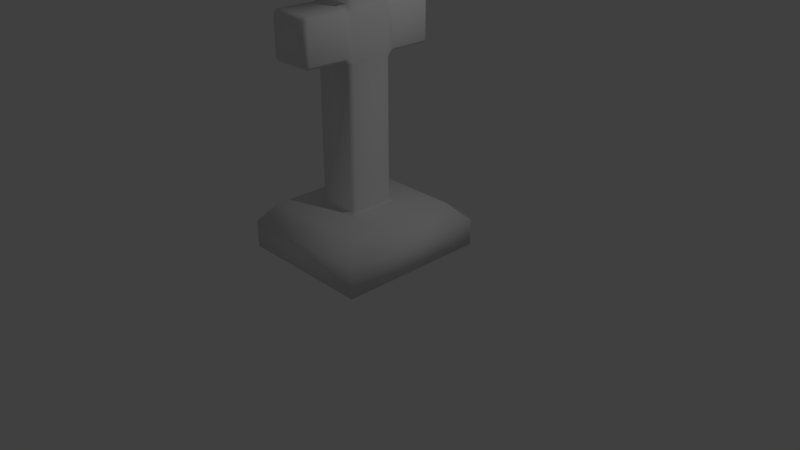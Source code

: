 # Source: Tombstone2.blend  (saved by Blender 2.78.0; exported with 4.5.12 LTS)
import bpy
from mathutils import Matrix  # noqa: F401  (used for matrix-valued properties, if any)

bpy.ops.wm.read_factory_settings(use_empty=True)
scene = bpy.context.scene
scene.name = 'Scene'

# ---- collections
col_collection_1 = bpy.data.collections.new('Collection 1'); scene.collection.children.link(col_collection_1)

# ---- materials (node trees are filled in below, after node groups)
mat_tomstone = bpy.data.materials.new('Tomstone')
mat_tomstone.alpha_threshold = 0.0
mat_tomstone.use_transparent_shadow = False
mat_tomstone.roughness = 0.5
mat_tomstone.line_color = (0.0, 0.0, 0.0, 1.0)

# ---- material node trees

# ---- world
world_world = bpy.data.worlds.new('World'); scene.world = world_world
world_world.color = (0.05088, 0.05088, 0.05088)
world_world.use_sun_shadow = False
world_world.sun_shadow_jitter_overblur = 0.0
world_world.cycles.sampling_method = 'MANUAL'

# ---- cameras
cam_camera = bpy.data.cameras.new('Camera')
cam_camera.clip_end = 100.0
cam_camera.lens = 35.0
cam_camera.sensor_width = 32.0
cam_camera.sensor_height = 18.0
cam_camera.ortho_scale = 7.314
cam_camera.dof.focus_distance = 0.0
cam_camera.dof.aperture_fstop = 128.0

# ---- lights
light_lamp = bpy.data.lights.new('Lamp', 'POINT')
light_lamp.transmission_factor = 0.0
light_lamp.cutoff_distance = 30.0
light_lamp.energy = 100.0
light_lamp.shadow_buffer_clip_start = 1.001
light_lamp.shadow_soft_size = 0.1
light_lamp.shadow_maximum_resolution = 0.006
light_lamp.use_absolute_resolution = True

# ---- meshes
me_cube = bpy.data.meshes.new('Cube')
me_cube.from_pydata([(0.8281, 1.0, -1.0), (0.8281, -1.0, -1.0), (-1.0, -1.0, -1.0), (-1.0, 1.0, -1.0), (0.08856, 0.2651, -0.3808), (0.1336, 0.3509, -0.4245), (0.04493, 0.3088, -0.3808), (0.08856, -0.2651, -0.3808), (0.04493, -0.3088, -0.3808), (0.1336, -0.3509, -0.4245), (-0.4669, -0.3088, -0.3808), (-0.5105, -0.2651, -0.3808), (-0.5403, -0.3509, -0.4245), (-0.4669, 0.3088, -0.3808), (-0.5403, 0.3509, -0.4245), (-0.5105, 0.2651, -0.3808), (0.08856, 0.2651, 1.549), (0.08856, 0.2651, 1.462), (0.04493, 0.3088, 1.462), (0.04493, 0.3524, 1.505), (0.08856, 0.3524, 1.549), (0.08856, -0.2651, 1.549), (0.08856, -0.3524, 1.549), (0.04493, -0.3524, 1.505), (0.04493, -0.3088, 1.462), (0.08856, -0.2651, 1.462), (-0.4669, 0.3524, 1.505), (-0.4669, 0.3088, 1.462), (-0.5105, 0.2651, 1.462), (-0.5105, 0.2651, 1.549), (-0.5105, 0.3524, 1.549), (-0.4669, -0.3524, 1.505), (-0.5105, -0.3524, 1.549), (-0.5105, -0.2651, 1.549), (-0.5105, -0.2651, 1.462), (-0.4669, -0.3088, 1.462), (0.08856, 0.2651, 2.145), (0.08856, 0.2651, 2.057), (0.08856, 0.3524, 2.057), (0.04493, 0.3524, 2.101), (0.04493, 0.3088, 2.145), (0.08856, -0.2651, 2.145), (0.04493, -0.3088, 2.145), (0.04493, -0.3524, 2.101), (0.08856, -0.3524, 2.057), (0.08856, -0.2651, 2.057), (-0.4669, 0.3524, 2.101), (-0.5105, 0.3524, 2.057), (-0.5105, 0.2651, 2.057), (-0.5105, 0.2651, 2.145), (-0.4669, 0.3088, 2.145), (-0.4669, -0.3524, 2.101), (-0.4669, -0.3088, 2.145), (-0.5105, -0.2651, 2.145), (-0.5105, -0.2651, 2.057), (-0.5105, -0.3524, 2.057), (0.04493, 0.3088, 2.671), (0.04493, 0.2651, 2.715), (0.08856, 0.2651, 2.671), (-0.4669, 0.3088, 2.671), (-0.5105, 0.2651, 2.671), (-0.4669, 0.2651, 2.715), (-0.5105, -0.2651, 2.671), (-0.4669, -0.3088, 2.671), (-0.4669, -0.2651, 2.715), (0.04493, -0.3088, 2.671), (0.08856, -0.2651, 2.671), (0.04493, -0.2651, 2.715), (0.04493, 0.8787, 1.505), (0.04493, 0.9223, 1.549), (0.08856, 0.8787, 1.549), (-0.4669, 0.8787, 1.505), (-0.5105, 0.8787, 1.549), (-0.4669, 0.9223, 1.549), (-0.5105, 0.8787, 2.057), (-0.4669, 0.8787, 2.101), (-0.4669, 0.9223, 2.057), (0.04493, 0.8787, 2.101), (0.08856, 0.8787, 2.057), (0.04493, 0.9223, 2.057), (-0.4669, -0.8787, 1.505), (-0.4669, -0.9223, 1.549), (-0.5105, -0.8787, 1.549), (0.04493, -0.8787, 1.505), (0.08856, -0.8787, 1.549), (0.04493, -0.9223, 1.549), (0.08856, -0.8787, 2.057), (0.04493, -0.8787, 2.101), (0.04493, -0.9223, 2.057), (-0.4669, -0.8787, 2.101), (-0.5105, -0.8787, 2.057), (-0.4669, -0.9223, 2.057), (0.8281, 1.0, -0.6483), (0.5969, 0.7839, -0.4245), (0.5969, -0.7839, -0.4245), (0.8281, -1.0, -0.6483), (-1.0, 1.0, -0.6483), (-0.847, 0.7839, -0.4245), (-0.847, -0.7839, -0.4245), (-1.0, -1.0, -0.6483)], [], [(0, 1, 2, 3), (2, 99, 96, 3), (14, 5, 93, 97), (9, 12, 98, 94), (12, 14, 97, 98), (0, 92, 95, 1), (6, 13, 27, 18), (7, 4, 17, 25), (10, 8, 24, 35), (15, 11, 34, 28), (47, 74, 72, 30), (26, 71, 68, 19), (5, 9, 94, 93), (20, 70, 78, 38), (69, 73, 76, 79), (36, 58, 66, 41), (57, 61, 64, 67), (53, 62, 60, 49), (39, 77, 75, 46), (81, 85, 88, 91), (21, 16, 37, 45), (32, 82, 90, 55), (51, 89, 87, 43), (44, 86, 84, 22), (29, 33, 54, 48), (23, 83, 80, 31), (42, 65, 63, 52), (50, 59, 56, 40), (4, 5, 6), (7, 8, 9), (10, 11, 12), (13, 14, 15), (16, 17, 18, 19, 20), (21, 22, 23, 24, 25), (26, 27, 28, 29, 30), (31, 32, 33, 34, 35), (36, 37, 38, 39, 40), (41, 42, 43, 44, 45), (46, 47, 48, 49, 50), (51, 52, 53, 54, 55), (56, 57, 58), (59, 60, 61), (62, 63, 64), (65, 66, 67), (68, 69, 70), (71, 72, 73), (74, 75, 76), (77, 78, 79), (80, 81, 82), (83, 84, 85), (86, 87, 88), (89, 90, 91), (4, 7, 9, 5), (5, 14, 13, 6), (8, 10, 12, 9), (11, 15, 14, 12), (16, 21, 25, 17), (18, 27, 26, 19), (23, 31, 35, 24), (33, 29, 28, 34), (6, 18, 17, 4), (24, 8, 7, 25), (10, 35, 34, 11), (27, 13, 15, 28), (36, 41, 45, 37), (39, 46, 50, 40), (42, 52, 51, 43), (53, 49, 48, 54), (32, 55, 54, 33), (47, 30, 29, 48), (37, 16, 20, 38), (21, 45, 44, 22), (61, 57, 56, 59), (64, 61, 60, 62), (67, 64, 63, 65), (57, 67, 66, 58), (49, 60, 59, 50), (58, 36, 40, 56), (52, 63, 62, 53), (41, 66, 65, 42), (73, 69, 68, 71), (76, 73, 72, 74), (79, 76, 75, 77), (69, 79, 78, 70), (30, 72, 71, 26), (70, 20, 19, 68), (46, 75, 74, 47), (38, 78, 77, 39), (85, 81, 80, 83), (88, 85, 84, 86), (91, 88, 87, 89), (81, 91, 90, 82), (22, 84, 83, 23), (82, 32, 31, 80), (43, 87, 86, 44), (55, 90, 89, 51), (1, 95, 99, 2), (93, 94, 95, 92), (92, 96, 97, 93), (94, 98, 99, 95), (98, 97, 96, 99), (92, 0, 3, 96)])
me_cube.polygons.foreach_set('use_smooth', [True] * 102)
_uv = me_cube.uv_layers.new(name='UVMap')
_uv.uv.foreach_set('vector', [0.3368, 0.4233, 0.3368, 0.7786, 0.0, 0.7786, 1.098e-08, 0.4233, 0.894, 0.2287, 0.8292, 0.2287, 0.8292, -0.1266, 0.894, -0.1266, 0.5887, 0.5386, 0.4645, 0.5386, 0.3792, 0.4617, 0.6452, 0.4617, 0.4645, 0.6633, 0.5887, 0.6633, 0.6452, 0.7402, 0.3792, 0.7402, 0.5887, 0.6633, 0.5887, 0.5386, 0.6452, 0.4617, 0.6452, 0.7402, 0.9587, 0.5535, 0.894, 0.5535, 0.894, 0.1982, 0.9587, 0.1982, 0.6801, 0.224, 0.7744, 0.224, 0.7744, 0.5514, 0.6801, 0.5514, 0.453, -0.1266, 0.5507, -0.1266, 0.5507, 0.2008, 0.453, 0.2008, 0.7744, 0.2085, 0.6801, 0.2085, 0.6801, -0.1188, 0.7744, -0.1188, 0.1211, -0.1188, 0.2188, -0.1188, 0.2188, 0.2085, 0.1211, 0.2085, 0.105, 0.3143, 0.008041, 0.3143, 0.008041, 0.224, 0.105, 0.224, 0.6718, 0.6526, 0.6718, 0.5591, 0.7661, 0.5591, 0.7661, 0.6526, 0.4645, 0.5386, 0.4645, 0.6633, 0.3792, 0.7402, 0.3792, 0.4617, 0.5667, 0.2163, 0.6637, 0.2163, 0.6637, 0.3066, 0.5667, 0.3066, 0.8903, 0.8631, 0.8903, 0.7722, 0.984, 0.7722, 0.984, 0.8631, 0.5507, 0.3221, 0.5507, 0.4156, 0.453, 0.4156, 0.453, 0.3221, 0.7879, 0.5612, 0.8822, 0.5612, 0.8822, 0.6554, 0.7879, 0.6554, 0.2188, 0.3298, 0.2188, 0.4233, 0.1211, 0.4233, 0.1211, 0.3298, 0.6637, 0.868, 0.6637, 0.7745, 0.758, 0.7745, 0.758, 0.868, 0.9846, 0.6554, 0.8903, 0.6554, 0.8903, 0.5651, 0.9846, 0.5651, 0.453, 0.2163, 0.5507, 0.2163, 0.5507, 0.3066, 0.453, 0.3066, 0.2349, 0.224, 0.3319, 0.224, 0.3319, 0.3143, 0.2349, 0.3143, 0.8822, 0.7722, 0.8822, 0.8657, 0.7879, 0.8657, 0.7879, 0.7722, 0.4369, 0.3066, 0.3399, 0.3066, 0.3399, 0.2163, 0.4369, 0.2163, 0.1211, 0.224, 0.2188, 0.224, 0.2188, 0.3143, 0.1211, 0.3143, 0.7687, 0.759, 0.6718, 0.759, 0.6718, 0.6681, 0.7687, 0.6681, 0.9846, 0.6709, 0.9846, 0.7644, 0.8903, 0.7644, 0.8903, 0.6709, 0.7879, 0.7644, 0.7879, 0.6709, 0.8822, 0.6709, 0.8822, 0.7644, 0.4728, 0.5539, 0.4645, 0.5386, 0.4808, 0.5461, 0.4728, 0.6481, 0.4808, 0.6558, 0.4645, 0.6633, 0.6566, 0.454, 0.6452, 0.454, 0.6525, 0.4395, 0.6452, 0.4347, 0.6555, 0.4233, 0.6555, 0.4395, 0.5507, 0.2163, 0.5507, 0.2008, 0.5587, 0.2008, 0.5667, 0.2085, 0.5667, 0.2163, 0.453, 0.2163, 0.4369, 0.2163, 0.4369, 0.2085, 0.4449, 0.2008, 0.453, 0.2008, 0.105, 0.2163, 0.1131, 0.2085, 0.1211, 0.2085, 0.1211, 0.224, 0.105, 0.224, 0.2349, 0.2163, 0.2349, 0.224, 0.2188, 0.224, 0.2188, 0.2085, 0.2268, 0.2085, 0.5507, 0.3221, 0.5507, 0.3066, 0.5667, 0.3066, 0.5667, 0.3143, 0.5587, 0.3221, 0.453, 0.3221, 0.4449, 0.3221, 0.4369, 0.3143, 0.4369, 0.3066, 0.453, 0.3066, 0.105, 0.3221, 0.105, 0.3143, 0.1211, 0.3143, 0.1211, 0.3298, 0.1131, 0.3298, 0.2349, 0.3221, 0.2268, 0.3298, 0.2188, 0.3298, 0.2188, 0.3143, 0.2349, 0.3143, 0.8822, 0.6709, 0.8822, 0.6632, 0.8903, 0.6709, 0.8823, 0.5535, 0.8903, 0.5612, 0.8822, 0.5612, 0.8903, 0.6554, 0.8823, 0.6632, 0.8822, 0.6554, 0.9846, 0.7644, 0.9926, 0.7644, 0.9846, 0.7722, 0.7661, 0.5591, 0.7661, 0.5514, 0.7741, 0.5591, 0.6718, 0.5591, 0.6637, 0.5591, 0.6718, 0.5514, 0.7661, 0.7745, 0.758, 0.7745, 0.7581, 0.7668, 0.992, 0.8631, 0.984, 0.8709, 0.984, 0.8631, 0.6718, 0.6681, 0.6637, 0.6681, 0.6718, 0.6604, 0.3399, 0.2085, 0.3399, 0.2163, 0.3319, 0.2163, 0.3399, 0.3066, 0.3399, 0.3143, 0.3319, 0.3066, 0.8822, 0.8657, 0.8903, 0.8657, 0.8823, 0.8734, 0.4728, 0.5539, 0.4728, 0.6481, 0.4645, 0.6633, 0.4645, 0.5386, 0.6637, 0.2163, 0.7879, 0.2163, 0.7744, 0.224, 0.6801, 0.224, 0.6801, 0.2085, 0.7744, 0.2085, 0.7879, 0.2163, 0.6637, 0.2163, 0.2188, -0.1188, 0.1211, -0.1188, 0.1053, -0.1266, 0.2346, -0.1266, 0.5507, 0.2163, 0.453, 0.2163, 0.453, 0.2008, 0.5507, 0.2008, 0.7661, 0.6604, 0.6718, 0.6604, 0.6718, 0.6526, 0.7661, 0.6526, 0.6801, -0.1266, 0.7744, -0.1266, 0.7744, -0.1188, 0.6801, -0.1188, 0.2188, 0.224, 0.1211, 0.224, 0.1211, 0.2085, 0.2188, 0.2085, 0.6801, 0.224, 0.6801, 0.5514, 0.672, 0.5514, 0.672, 0.224, 0.6801, -0.1188, 0.6801, 0.2085, 0.672, 0.2085, 0.672, -0.1188, 0.2268, -0.1188, 0.2268, 0.2085, 0.2188, 0.2085, 0.2188, -0.1188, 0.1131, 0.2085, 0.1131, -0.1188, 0.1211, -0.1188, 0.1211, 0.2085, 0.5507, 0.3221, 0.453, 0.3221, 0.453, 0.3066, 0.5507, 0.3066, 0.8822, 0.7722, 0.7879, 0.7722, 0.7879, 0.7644, 0.8822, 0.7644, 0.9846, 0.6709, 0.8903, 0.6709, 0.8903, 0.6632, 0.9846, 0.6632, 0.2188, 0.3298, 0.1211, 0.3298, 0.1211, 0.3143, 0.2188, 0.3143, 0.2349, 0.224, 0.2349, 0.3143, 0.2188, 0.3143, 0.2188, 0.224, 0.105, 0.3143, 0.105, 0.224, 0.1211, 0.224, 0.1211, 0.3143, 0.5507, 0.3066, 0.5507, 0.2163, 0.5667, 0.2163, 0.5667, 0.3066, 0.453, 0.2163, 0.453, 0.3066, 0.4369, 0.3066, 0.4369, 0.2163, 0.7879, 0.6632, 0.8822, 0.6632, 0.8822, 0.6709, 0.7879, 0.6709, 0.8822, 0.6554, 0.8822, 0.5612, 0.8903, 0.5612, 0.8903, 0.6554, 0.9846, 0.7722, 0.8903, 0.7722, 0.8903, 0.7644, 0.9846, 0.7644, 0.5507, 0.4233, 0.453, 0.4233, 0.453, 0.4156, 0.5507, 0.4156, 0.1211, 0.3298, 0.1211, 0.4233, 0.1131, 0.4233, 0.1131, 0.3298, 0.8903, 0.6709, 0.8903, 0.7644, 0.8822, 0.7644, 0.8822, 0.6709, 0.2268, 0.3298, 0.2268, 0.4233, 0.2188, 0.4233, 0.2188, 0.3298, 0.9926, 0.6709, 0.9926, 0.7644, 0.9846, 0.7644, 0.9846, 0.6709, 0.6718, 0.5514, 0.7661, 0.5514, 0.7661, 0.5591, 0.6718, 0.5591, 0.0, 0.3143, 0.0, 0.224, 0.008041, 0.224, 0.008041, 0.3143, 0.984, 0.8631, 0.984, 0.7722, 0.992, 0.7722, 0.992, 0.8631, 0.8903, 0.8631, 0.984, 0.8631, 0.984, 0.8709, 0.8903, 0.8709, 0.6637, 0.6526, 0.6637, 0.5591, 0.6718, 0.5591, 0.6718, 0.6526, 0.7741, 0.5591, 0.7741, 0.6526, 0.7661, 0.6526, 0.7661, 0.5591, 0.758, 0.868, 0.758, 0.7745, 0.7661, 0.7745, 0.7661, 0.868, 0.5667, 0.3066, 0.6637, 0.3066, 0.6637, 0.3143, 0.5667, 0.3143, 0.8903, 0.6554, 0.9846, 0.6554, 0.9846, 0.6632, 0.8903, 0.6632, 0.3319, 0.3066, 0.3319, 0.2163, 0.3399, 0.2163, 0.3399, 0.3066, 0.9846, 0.5651, 0.8903, 0.5651, 0.8903, 0.5574, 0.9846, 0.5574, 0.9846, 0.6554, 0.9846, 0.5651, 0.9926, 0.5651, 0.9926, 0.6554, 0.7687, 0.7668, 0.6718, 0.7668, 0.6718, 0.759, 0.7687, 0.759, 0.6718, 0.6604, 0.7687, 0.6604, 0.7687, 0.6681, 0.6718, 0.6681, 0.4369, 0.3143, 0.3399, 0.3143, 0.3399, 0.3066, 0.4369, 0.3066, 0.8903, 0.7722, 0.8903, 0.8657, 0.8822, 0.8657, 0.8822, 0.7722, 0.894, -0.1266, 0.9587, -0.1266, 0.9587, 0.1982, 0.894, 0.1982, 0.3792, 0.4617, 0.3792, 0.7402, 0.3368, 0.7786, 0.3368, 0.4233, 0.8292, 0.2287, 0.8292, 0.5535, 0.7879, 0.5263, 0.7879, 0.2698, 1.0, -0.0855, 1.0, 0.171, 0.9587, 0.1982, 0.9587, -0.1266, 0.7879, 0.1903, 0.7879, -0.08818, 0.8292, -0.1266, 0.8292, 0.2287, 0.8292, 0.2287, 0.894, 0.2287, 0.894, 0.5535, 0.8292, 0.5535])
me_cube.materials.append(mat_tomstone)
me_cube.use_remesh_preserve_volume = False
me_cube.use_remesh_preserve_attributes = False
me_cube.use_mirror_vertex_groups = False
me_cube.update()

# ---- objects
ob_cube = bpy.data.objects.new('Cube', me_cube)
ob_lamp = bpy.data.objects.new('Lamp', light_lamp)
ob_camera = bpy.data.objects.new('Camera', cam_camera)

# ---- transforms, parenting, visibility, modifiers, constraints
ob_cube.location = (0.0, 0.0, 1.097)
ob_cube.lock_rotations_4d = False
ob_cube.empty_display_type = 'ARROWS'
ob_cube.lineart.crease_threshold = 0.0
ob_lamp.location = (4.076, 1.005, 5.904)
ob_lamp.rotation_euler = (0.6503, 0.05522, 1.866)
ob_lamp.lock_rotations_4d = False
ob_lamp.empty_display_type = 'ARROWS'
ob_lamp.color = (0.0, 0.0, 0.0, 0.0)
ob_lamp.hide_viewport = True
ob_lamp.lineart.crease_threshold = 0.0
ob_camera.location = (7.481, -6.508, 5.344)
ob_camera.rotation_euler = (1.109, 0.0, 0.8149)
ob_camera.lock_rotations_4d = False
ob_camera.empty_display_type = 'ARROWS'
ob_camera.color = (0.0, 0.0, 0.0, 0.0)
ob_camera.hide_viewport = True
ob_camera.display_type = 'WIRE'
ob_camera.lineart.crease_threshold = 0.0

# ---- collection membership
col_collection_1.objects.link(ob_cube)
col_collection_1.objects.link(ob_lamp)
col_collection_1.objects.link(ob_camera)

# ---- scene / render settings (as saved in the file)
scene.camera = ob_camera
scene.frame_start = 1; scene.frame_end = 250; scene.frame_set(1)
scene.render.engine = 'BLENDER_EEVEE_NEXT'
scene.render.resolution_percentage = 50
scene.render.dither_intensity = 0.0
scene.cycles.use_denoising = False
scene.cycles.samples = 128
scene.cycles.sampling_pattern = 'TABULATED_SOBOL'
scene.cycles.light_sampling_threshold = 0.0
scene.cycles.use_adaptive_sampling = False
scene.cycles.use_light_tree = False
scene.cycles.blur_glossy = 0.0
scene.cycles.sample_clamp_indirect = 0.0
scene.view_settings.view_transform = 'Standard'
bpy.context.view_layer.update()
